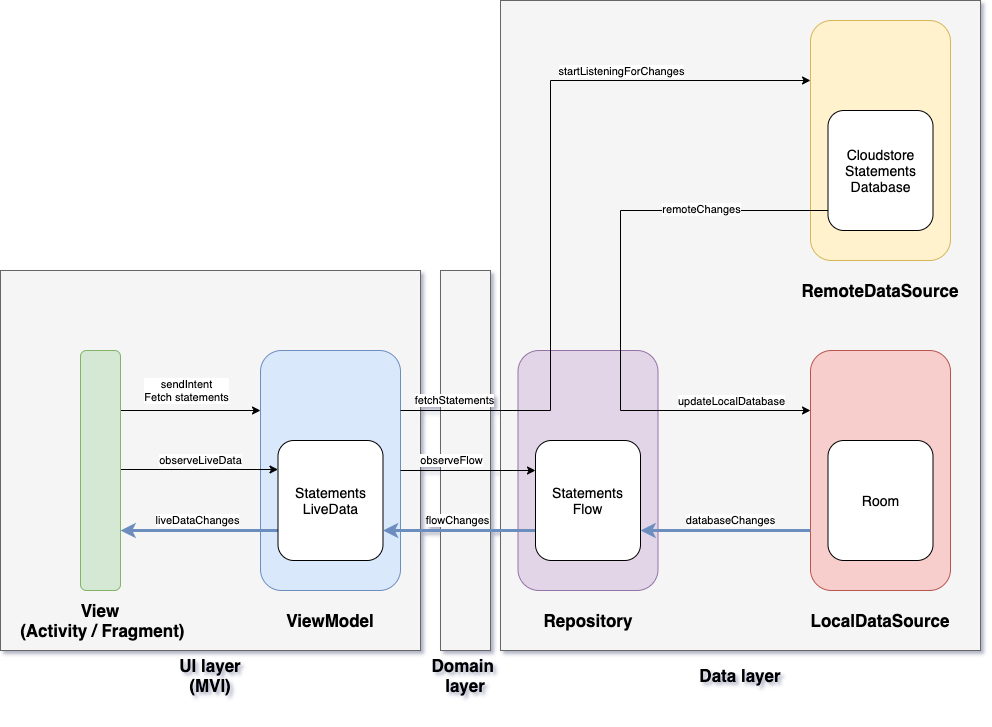

The diagram above was exported from draw.io. Its source (the exported page's mxGraphModel, read from the mxfile embedded in the PNG):
<mxGraphModel dx="1298" dy="1956" grid="1" gridSize="10" guides="1" tooltips="1" connect="1" arrows="1" fold="1" page="1" pageScale="1" pageWidth="827" pageHeight="1169" math="0" shadow="0">
  <root>
    <mxCell id="0" />
    <mxCell id="1" parent="0" />
    <mxCell id="eQ1XSEXpBrRRd-PHG34I-61" value="" style="rounded=0;whiteSpace=wrap;html=1;fillColor=#f5f5f5;strokeColor=#666666;fontColor=#333333;" vertex="1" parent="1">
      <mxGeometry x="570" y="140" width="50" height="380" as="geometry" />
    </mxCell>
    <mxCell id="eQ1XSEXpBrRRd-PHG34I-59" value="" style="rounded=0;whiteSpace=wrap;html=1;fillColor=#f5f5f5;strokeColor=#666666;fontColor=#333333;" vertex="1" parent="1">
      <mxGeometry x="130" y="140" width="420" height="380" as="geometry" />
    </mxCell>
    <mxCell id="eQ1XSEXpBrRRd-PHG34I-57" value="" style="rounded=0;whiteSpace=wrap;html=1;fillColor=#f5f5f5;strokeColor=#666666;fontColor=#333333;" vertex="1" parent="1">
      <mxGeometry x="630" y="-130" width="480" height="650" as="geometry" />
    </mxCell>
    <mxCell id="eQ1XSEXpBrRRd-PHG34I-34" value="" style="rounded=1;whiteSpace=wrap;html=1;fillColor=#fff2cc;strokeColor=#d6b656;" vertex="1" parent="1">
      <mxGeometry x="940" y="-110" width="140" height="240" as="geometry" />
    </mxCell>
    <mxCell id="eQ1XSEXpBrRRd-PHG34I-35" value="" style="rounded=1;whiteSpace=wrap;html=1;fillColor=#f8cecc;strokeColor=#b85450;" vertex="1" parent="1">
      <mxGeometry x="940" y="220" width="140" height="240" as="geometry" />
    </mxCell>
    <mxCell id="eQ1XSEXpBrRRd-PHG34I-3" value="" style="rounded=1;whiteSpace=wrap;html=1;fillColor=#e1d5e7;strokeColor=#9673a6;" vertex="1" parent="1">
      <mxGeometry x="647.5" y="220" width="140" height="240" as="geometry" />
    </mxCell>
    <mxCell id="eQ1XSEXpBrRRd-PHG34I-2" value="" style="rounded=1;whiteSpace=wrap;html=1;fillColor=#dae8fc;strokeColor=#6c8ebf;" vertex="1" parent="1">
      <mxGeometry x="390" y="220" width="140" height="240" as="geometry" />
    </mxCell>
    <mxCell id="eQ1XSEXpBrRRd-PHG34I-46" value="sendIntent&lt;br&gt;Fetch statements" style="edgeStyle=orthogonalEdgeStyle;rounded=0;orthogonalLoop=1;jettySize=auto;html=1;exitX=1;exitY=0.25;exitDx=0;exitDy=0;entryX=0;entryY=0.25;entryDx=0;entryDy=0;" edge="1" parent="1" source="eQ1XSEXpBrRRd-PHG34I-1" target="eQ1XSEXpBrRRd-PHG34I-2">
      <mxGeometry x="-0.0526" y="20" relative="1" as="geometry">
        <mxPoint as="offset" />
      </mxGeometry>
    </mxCell>
    <mxCell id="eQ1XSEXpBrRRd-PHG34I-49" value="observeLiveData" style="edgeStyle=orthogonalEdgeStyle;rounded=0;orthogonalLoop=1;jettySize=auto;html=1;exitX=1;exitY=0.5;exitDx=0;exitDy=0;entryX=0;entryY=0.25;entryDx=0;entryDy=0;" edge="1" parent="1">
      <mxGeometry x="0.0159" y="9" relative="1" as="geometry">
        <mxPoint x="250" y="339" as="sourcePoint" />
        <mxPoint x="407.5" y="339" as="targetPoint" />
        <mxPoint as="offset" />
      </mxGeometry>
    </mxCell>
    <mxCell id="eQ1XSEXpBrRRd-PHG34I-1" value="" style="rounded=1;whiteSpace=wrap;html=1;fillColor=#d5e8d4;strokeColor=#82b366;" vertex="1" parent="1">
      <mxGeometry x="210" y="220" width="40" height="240" as="geometry" />
    </mxCell>
    <mxCell id="eQ1XSEXpBrRRd-PHG34I-45" value="observeFlow" style="edgeStyle=orthogonalEdgeStyle;rounded=0;orthogonalLoop=1;jettySize=auto;html=1;exitX=1;exitY=0.5;exitDx=0;exitDy=0;entryX=0;entryY=0.25;entryDx=0;entryDy=0;" edge="1" parent="1" source="eQ1XSEXpBrRRd-PHG34I-2" target="eQ1XSEXpBrRRd-PHG34I-30">
      <mxGeometry x="-0.2381" y="10" relative="1" as="geometry">
        <mxPoint as="offset" />
      </mxGeometry>
    </mxCell>
    <mxCell id="eQ1XSEXpBrRRd-PHG34I-27" value="liveDataChanges" style="edgeStyle=orthogonalEdgeStyle;rounded=0;orthogonalLoop=1;jettySize=auto;html=1;entryX=1;entryY=0.75;entryDx=0;entryDy=0;exitX=0;exitY=0.75;exitDx=0;exitDy=0;strokeWidth=3;fillColor=#dae8fc;strokeColor=#6c8ebf;" edge="1" parent="1" source="eQ1XSEXpBrRRd-PHG34I-24" target="eQ1XSEXpBrRRd-PHG34I-1">
      <mxGeometry x="0.0408" y="-10" relative="1" as="geometry">
        <mxPoint x="1" as="offset" />
      </mxGeometry>
    </mxCell>
    <mxCell id="eQ1XSEXpBrRRd-PHG34I-24" value="&lt;font style=&quot;font-size: 14px&quot;&gt;Statements&lt;br&gt;LiveData&lt;/font&gt;" style="rounded=1;whiteSpace=wrap;html=1;" vertex="1" parent="1">
      <mxGeometry x="407.5" y="310" width="105" height="120" as="geometry" />
    </mxCell>
    <mxCell id="eQ1XSEXpBrRRd-PHG34I-32" value="flowChanges" style="edgeStyle=orthogonalEdgeStyle;rounded=0;orthogonalLoop=1;jettySize=auto;html=1;exitX=0;exitY=0.75;exitDx=0;exitDy=0;entryX=1;entryY=0.75;entryDx=0;entryDy=0;strokeWidth=3;fillColor=#dae8fc;strokeColor=#6c8ebf;" edge="1" parent="1" source="eQ1XSEXpBrRRd-PHG34I-30" target="eQ1XSEXpBrRRd-PHG34I-24">
      <mxGeometry x="0.0276" y="-10" relative="1" as="geometry">
        <mxPoint as="offset" />
      </mxGeometry>
    </mxCell>
    <mxCell id="eQ1XSEXpBrRRd-PHG34I-30" value="&lt;font style=&quot;font-size: 14px&quot;&gt;Statements&lt;br&gt;Flow&lt;/font&gt;" style="rounded=1;whiteSpace=wrap;html=1;" vertex="1" parent="1">
      <mxGeometry x="665" y="310" width="105" height="120" as="geometry" />
    </mxCell>
    <mxCell id="eQ1XSEXpBrRRd-PHG34I-41" style="edgeStyle=orthogonalEdgeStyle;rounded=0;orthogonalLoop=1;jettySize=auto;html=1;entryX=0;entryY=0.25;entryDx=0;entryDy=0;exitX=0;exitY=0.75;exitDx=0;exitDy=0;" edge="1" parent="1" source="eQ1XSEXpBrRRd-PHG34I-50" target="eQ1XSEXpBrRRd-PHG34I-35">
      <mxGeometry relative="1" as="geometry">
        <Array as="points">
          <mxPoint x="978" y="70" />
          <mxPoint x="978" y="80" />
          <mxPoint x="750" y="80" />
          <mxPoint x="750" y="280" />
        </Array>
      </mxGeometry>
    </mxCell>
    <mxCell id="eQ1XSEXpBrRRd-PHG34I-42" value="remoteChanges" style="edgeLabel;html=1;align=center;verticalAlign=middle;resizable=0;points=[];" vertex="1" connectable="0" parent="eQ1XSEXpBrRRd-PHG34I-41">
      <mxGeometry x="0.2014" y="2" relative="1" as="geometry">
        <mxPoint x="78" y="-133" as="offset" />
      </mxGeometry>
    </mxCell>
    <mxCell id="eQ1XSEXpBrRRd-PHG34I-48" value="databaseChanges" style="edgeStyle=orthogonalEdgeStyle;orthogonalLoop=1;jettySize=auto;html=1;exitX=0;exitY=0.75;exitDx=0;exitDy=0;entryX=1;entryY=0.75;entryDx=0;entryDy=0;fillColor=#dae8fc;strokeColor=#6c8ebf;strokeWidth=3;rounded=0;" edge="1" parent="1" source="eQ1XSEXpBrRRd-PHG34I-35" target="eQ1XSEXpBrRRd-PHG34I-30">
      <mxGeometry x="-0.0588" y="-10" relative="1" as="geometry">
        <mxPoint as="offset" />
      </mxGeometry>
    </mxCell>
    <mxCell id="eQ1XSEXpBrRRd-PHG34I-39" value="fetchStatements" style="edgeStyle=orthogonalEdgeStyle;rounded=0;orthogonalLoop=1;jettySize=auto;html=1;entryX=0;entryY=0.25;entryDx=0;entryDy=0;exitX=1;exitY=0.25;exitDx=0;exitDy=0;" edge="1" parent="1" source="eQ1XSEXpBrRRd-PHG34I-2" target="eQ1XSEXpBrRRd-PHG34I-34">
      <mxGeometry x="-0.8529" y="10" relative="1" as="geometry">
        <mxPoint x="560" y="280" as="sourcePoint" />
        <mxPoint x="820" y="90" as="targetPoint" />
        <Array as="points">
          <mxPoint x="680" y="280" />
          <mxPoint x="680" y="-50" />
        </Array>
        <mxPoint as="offset" />
      </mxGeometry>
    </mxCell>
    <mxCell id="eQ1XSEXpBrRRd-PHG34I-40" value="startListeningForChanges" style="edgeLabel;html=1;align=center;verticalAlign=middle;resizable=0;points=[];" vertex="1" connectable="0" parent="eQ1XSEXpBrRRd-PHG34I-39">
      <mxGeometry x="-0.0182" y="3" relative="1" as="geometry">
        <mxPoint x="73" y="-127" as="offset" />
      </mxGeometry>
    </mxCell>
    <mxCell id="eQ1XSEXpBrRRd-PHG34I-43" value="updateLocalDatabase" style="edgeLabel;html=1;align=center;verticalAlign=middle;resizable=0;points=[];" vertex="1" connectable="0" parent="1">
      <mxGeometry x="860" y="270" as="geometry" />
    </mxCell>
    <mxCell id="eQ1XSEXpBrRRd-PHG34I-50" value="&lt;font style=&quot;font-size: 14px&quot;&gt;Cloudstore&lt;br&gt;Statements&lt;br&gt;Database&lt;/font&gt;" style="rounded=1;whiteSpace=wrap;html=1;" vertex="1" parent="1">
      <mxGeometry x="957.5" y="-20" width="105" height="120" as="geometry" />
    </mxCell>
    <mxCell id="eQ1XSEXpBrRRd-PHG34I-51" value="&lt;font style=&quot;font-size: 14px&quot;&gt;Room&lt;/font&gt;" style="rounded=1;whiteSpace=wrap;html=1;" vertex="1" parent="1">
      <mxGeometry x="957.5" y="310" width="105" height="120" as="geometry" />
    </mxCell>
    <mxCell id="eQ1XSEXpBrRRd-PHG34I-52" value="&lt;font style=&quot;font-size: 17px&quot;&gt;&lt;b&gt;View&lt;br&gt;&amp;nbsp;(Activity / Fragment)&lt;/b&gt;&lt;/font&gt;" style="text;html=1;strokeColor=none;fillColor=none;align=center;verticalAlign=middle;whiteSpace=wrap;rounded=0;" vertex="1" parent="1">
      <mxGeometry x="140" y="450" width="180" height="80" as="geometry" />
    </mxCell>
    <mxCell id="eQ1XSEXpBrRRd-PHG34I-53" value="&lt;font style=&quot;font-size: 17px&quot;&gt;&lt;b&gt;ViewModel&lt;/b&gt;&lt;/font&gt;" style="text;html=1;strokeColor=none;fillColor=none;align=center;verticalAlign=middle;whiteSpace=wrap;rounded=0;" vertex="1" parent="1">
      <mxGeometry x="380" y="450" width="160" height="80" as="geometry" />
    </mxCell>
    <mxCell id="eQ1XSEXpBrRRd-PHG34I-54" value="&lt;font style=&quot;font-size: 17px&quot;&gt;&lt;b&gt;Repository&lt;/b&gt;&lt;/font&gt;" style="text;html=1;strokeColor=none;fillColor=none;align=center;verticalAlign=middle;whiteSpace=wrap;rounded=0;" vertex="1" parent="1">
      <mxGeometry x="637.5" y="450" width="160" height="80" as="geometry" />
    </mxCell>
    <mxCell id="eQ1XSEXpBrRRd-PHG34I-55" value="&lt;font style=&quot;font-size: 17px&quot;&gt;&lt;b&gt;LocalDataSource&lt;/b&gt;&lt;/font&gt;" style="text;html=1;strokeColor=none;fillColor=none;align=center;verticalAlign=middle;whiteSpace=wrap;rounded=0;" vertex="1" parent="1">
      <mxGeometry x="930" y="450" width="160" height="80" as="geometry" />
    </mxCell>
    <mxCell id="eQ1XSEXpBrRRd-PHG34I-56" value="&lt;font style=&quot;font-size: 17px&quot;&gt;&lt;b&gt;RemoteDataSource&lt;/b&gt;&lt;/font&gt;" style="text;html=1;strokeColor=none;fillColor=none;align=center;verticalAlign=middle;whiteSpace=wrap;rounded=0;" vertex="1" parent="1">
      <mxGeometry x="930" y="120" width="160" height="80" as="geometry" />
    </mxCell>
    <mxCell id="eQ1XSEXpBrRRd-PHG34I-58" value="&lt;font style=&quot;font-size: 17px&quot;&gt;&lt;b&gt;Data layer&lt;/b&gt;&lt;/font&gt;" style="text;html=1;strokeColor=none;fillColor=none;align=center;verticalAlign=middle;whiteSpace=wrap;rounded=0;" vertex="1" parent="1">
      <mxGeometry x="790" y="505" width="160" height="80" as="geometry" />
    </mxCell>
    <mxCell id="eQ1XSEXpBrRRd-PHG34I-60" value="&lt;font style=&quot;font-size: 17px&quot;&gt;&lt;b&gt;UI layer&lt;br&gt;(MVI)&lt;/b&gt;&lt;/font&gt;" style="text;html=1;strokeColor=none;fillColor=none;align=center;verticalAlign=middle;whiteSpace=wrap;rounded=0;" vertex="1" parent="1">
      <mxGeometry x="260" y="505" width="160" height="80" as="geometry" />
    </mxCell>
    <mxCell id="eQ1XSEXpBrRRd-PHG34I-62" value="&lt;font style=&quot;font-size: 17px&quot;&gt;&lt;b&gt;Domain &lt;br&gt;layer&lt;/b&gt;&lt;/font&gt;" style="text;html=1;strokeColor=none;fillColor=none;align=center;verticalAlign=middle;whiteSpace=wrap;rounded=0;" vertex="1" parent="1">
      <mxGeometry x="515" y="505" width="160" height="80" as="geometry" />
    </mxCell>
  </root>
</mxGraphModel>